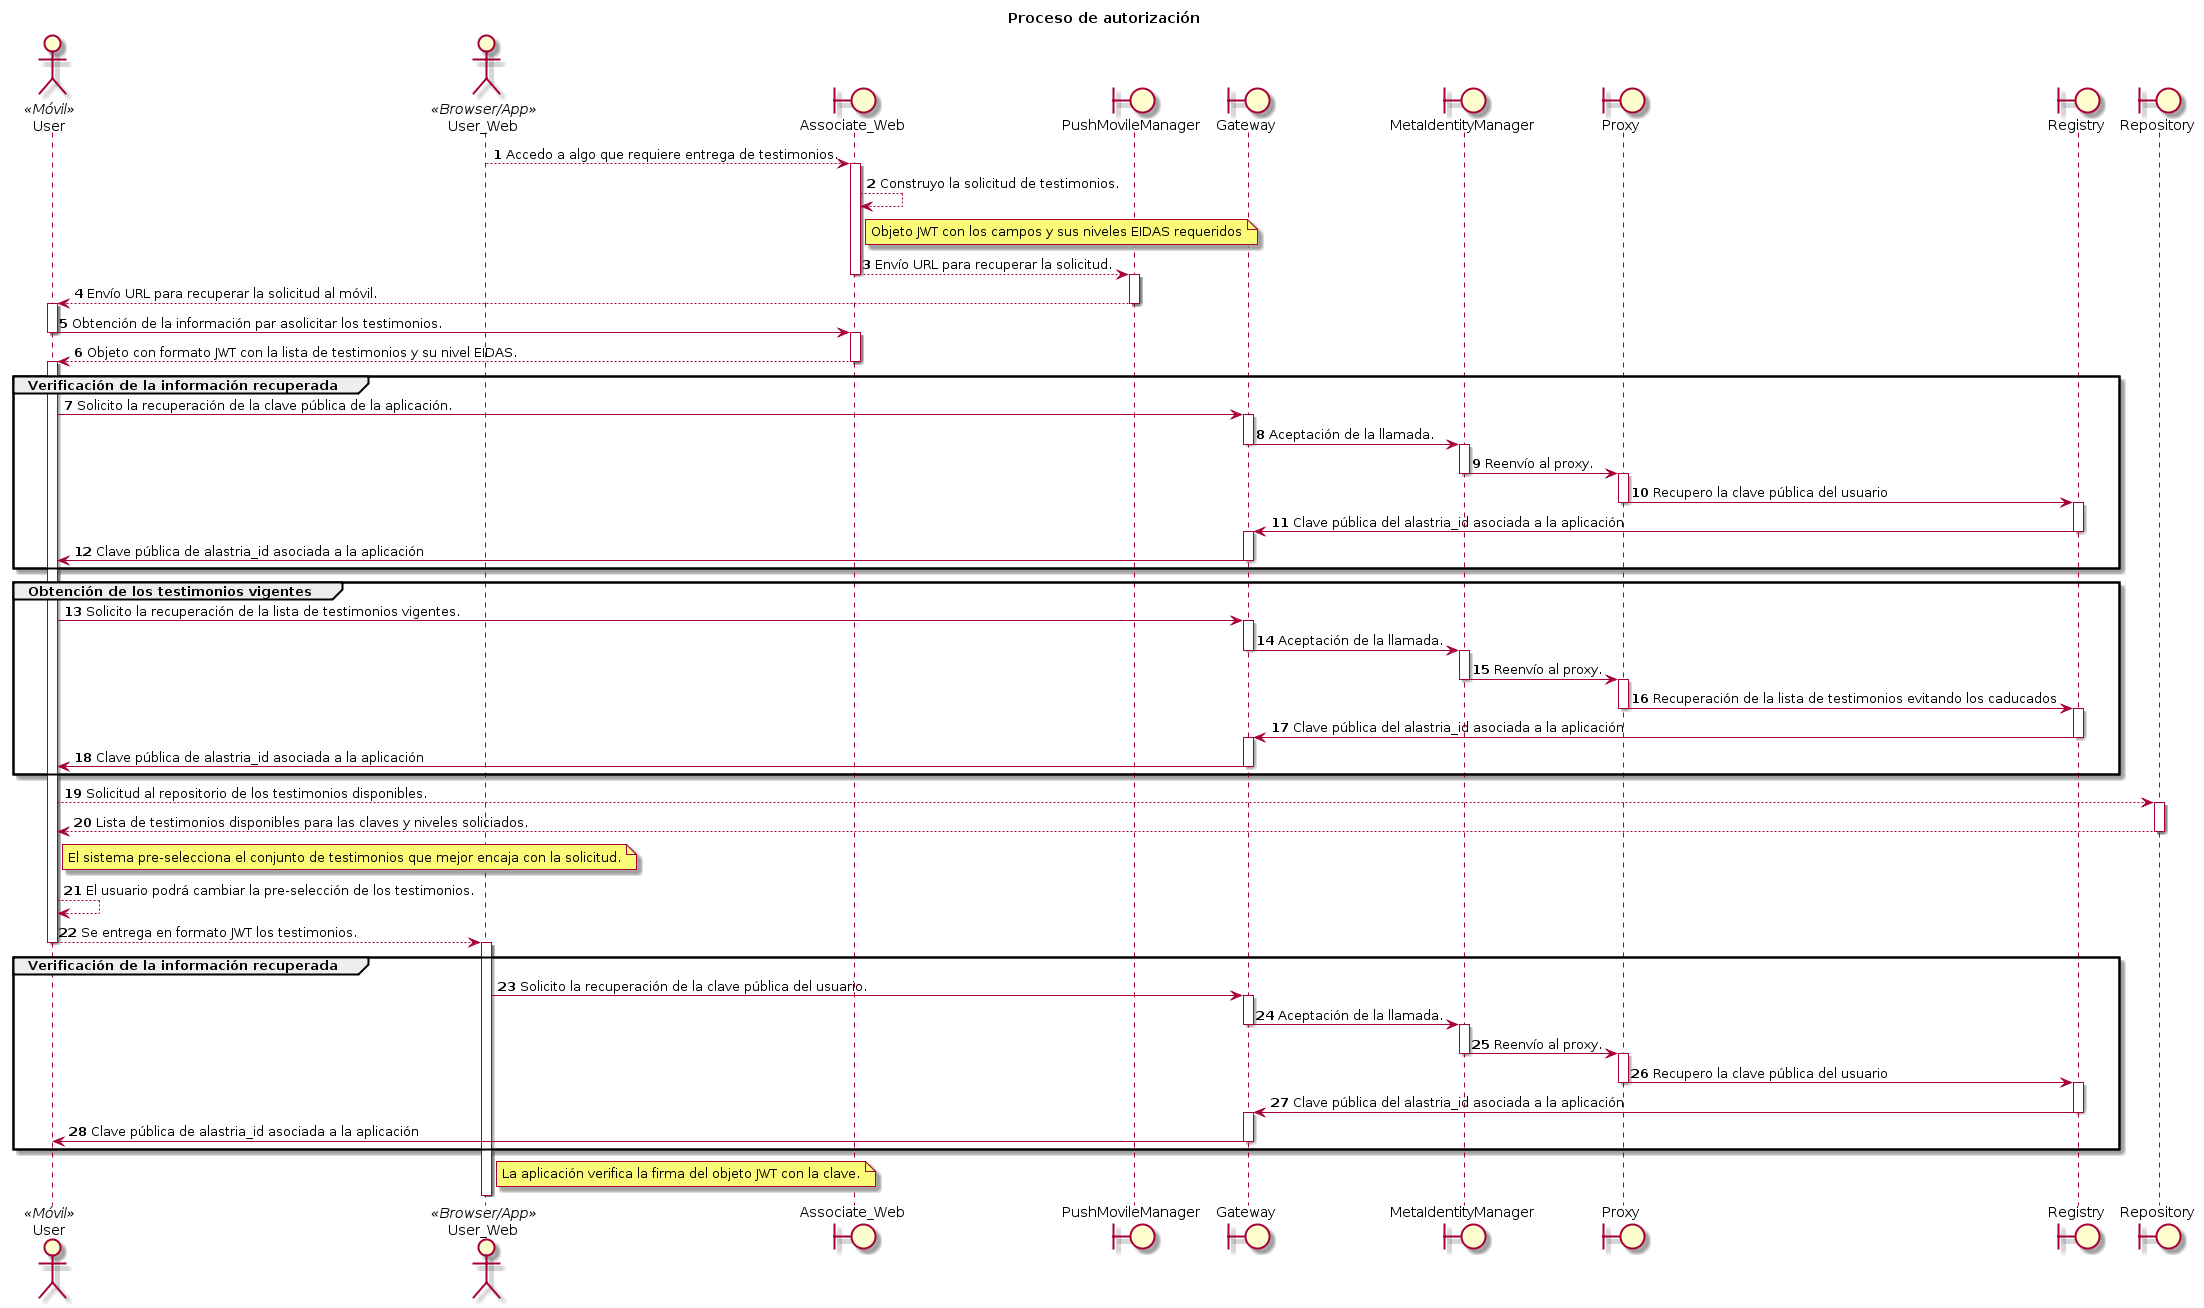

The diagram above was rendered by PlantUML. Its source (embedded in the PNG):
@startuml

actor User <<Móvil>>
actor User_Web <<Browser/App>>
boundary  Associate_Web
boundary  PushMovileManager
boundary  Gateway
boundary  MetaIdentityManager
boundary  Proxy
boundary  Registry
boundary  Repository

autonumber

title
    Proceso de autorización
end title

User_Web --> Associate_Web: Accedo a algo que requiere entrega de testimonios.
activate Associate_Web
Associate_Web --> Associate_Web: Construyo la solicitud de testimonios.
note right Associate_Web: Objeto JWT con los campos y sus niveles EIDAS requeridos
Associate_Web --> PushMovileManager: Envío URL para recuperar la solicitud.
deactivate Associate_Web
activate PushMovileManager
PushMovileManager --> User: Envío URL para recuperar la solicitud al móvil.
deactivate PushMovileManager
activate User
User -> Associate_Web: Obtención de la información par asolicitar los testimonios.
deactivate User
activate Associate_Web
Associate_Web --> User: Objeto con formato JWT con la lista de testimonios y su nivel EIDAS.
deactivate Associate_Web
activate User
group Verificación de la información recuperada
    User->Gateway: Solicito la recuperación de la clave pública de la aplicación.
    activate Gateway
    Gateway->MetaIdentityManager: Aceptación de la llamada.
    deactivate Gateway
    activate MetaIdentityManager
    MetaIdentityManager->Proxy: Reenvío al proxy.
    deactivate MetaIdentityManager
    activate Proxy
    Proxy->Registry: Recupero la clave pública del usuario
    deactivate Proxy
    activate Registry
    Registry->Gateway: Clave pública del alastria_id asociada a la aplicación 
    deactivate Registry
    activate Gateway
    Gateway->User: Clave pública de alastria_id asociada a la aplicación
    deactivate Gateway
end
group Obtención de los testimonios vigentes
    User->Gateway: Solicito la recuperación de la lista de testimonios vigentes.
    activate Gateway
    Gateway->MetaIdentityManager: Aceptación de la llamada.
    deactivate Gateway
    activate MetaIdentityManager
    MetaIdentityManager->Proxy: Reenvío al proxy.
    deactivate MetaIdentityManager
    activate Proxy
    Proxy->Registry: Recuperación de la lista de testimonios evitando los caducados
    deactivate Proxy
    activate Registry
    Registry->Gateway: Clave pública del alastria_id asociada a la aplicación 
    deactivate Registry
    activate Gateway
    Gateway->User: Clave pública de alastria_id asociada a la aplicación
    deactivate Gateway
end
User --> Repository: Solicitud al repositorio de los testimonios disponibles.
activate Repository
Repository --> User: Lista de testimonios disponibles para las claves y niveles soliciados.
deactivate Repository
note right User: El sistema pre-selecciona el conjunto de testimonios que mejor encaja con la solicitud.
User --> User: El usuario podrá cambiar la pre-selección de los testimonios.

User --> User_Web: Se entrega en formato JWT los testimonios.
deactivate User
activate User_Web
group Verificación de la información recuperada
    User_Web->Gateway: Solicito la recuperación de la clave pública del usuario.
    activate Gateway
    Gateway->MetaIdentityManager: Aceptación de la llamada.
    deactivate Gateway
    activate MetaIdentityManager
    MetaIdentityManager->Proxy: Reenvío al proxy.
    deactivate MetaIdentityManager
    activate Proxy
    Proxy->Registry: Recupero la clave pública del usuario
    deactivate Proxy
    activate Registry
    Registry->Gateway: Clave pública del alastria_id asociada a la aplicación 
    deactivate Registry
    activate Gateway
    Gateway->User: Clave pública de alastria_id asociada a la aplicación
    deactivate Gateway
end
note right User_Web: La aplicación verifica la firma del objeto JWT con la clave.
deactivate User_Web
@enduml